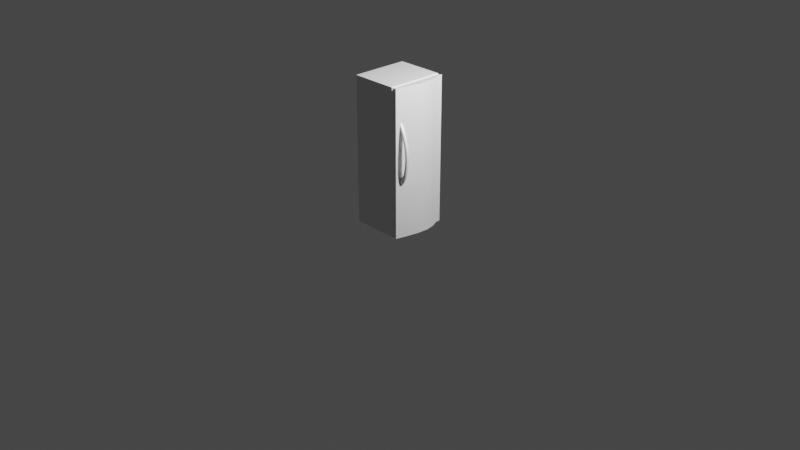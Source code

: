 # Source: fridge.blend  (saved by Blender 2.82.7; exported with 4.5.12 LTS)
import bpy
from mathutils import Matrix  # noqa: F401  (used for matrix-valued properties, if any)

bpy.ops.wm.read_factory_settings(use_empty=True)
scene = bpy.context.scene
scene.name = 'Scene'

# ---- collections
col_collection = bpy.data.collections.new('Collection'); scene.collection.children.link(col_collection)

# ---- materials (node trees are filled in below, after node groups)
mat_material_001 = bpy.data.materials.new('Material.001')
mat_material_001.use_transparent_shadow = False

# ---- material node trees
mat_material_001.use_nodes = True; mat_material_001.node_tree.nodes.clear()
_N = mat_material_001.node_tree.nodes; _L = mat_material_001.node_tree.links
n0 = _N.new('ShaderNodeOutputMaterial'); n0.name = 'Material Output'; n0.location = (300, 300)
n1 = _N.new('ShaderNodeBsdfPrincipled'); n1.name = 'Principled BSDF'; n1.location = (10, 300)
n1.distribution = 'GGX'
n1.subsurface_method = 'BURLEY'
n1.inputs[1].default_value = 0.5333
n1.inputs[3].default_value = 1.45
n1.inputs[13].default_value = 0.7583
n1.inputs[14].default_value = (0.9658, 0.9658, 0.9658, 1.0)
n1.inputs[27].default_value = (0.0, 0.0, 0.0, 1.0)
n1.inputs[28].default_value = 1.0
_L.new(n1.outputs[0], n0.inputs[0])
n0.is_active_output = True

# ---- world
world_world = bpy.data.worlds.new('World'); scene.world = world_world
world_world.use_nodes = True; world_world.node_tree.nodes.clear()
_N = world_world.node_tree.nodes; _L = world_world.node_tree.links
n0 = _N.new('ShaderNodeOutputWorld'); n0.name = 'World Output'; n0.location = (300, 300)
n1 = _N.new('ShaderNodeBackground'); n1.name = 'Background'; n1.location = (10, 300)
n1.inputs[0].default_value = (0.05088, 0.05088, 0.05088, 1.0)
_L.new(n1.outputs[0], n0.inputs[0])
n0.is_active_output = True
world_world.color = (0.05088, 0.05088, 0.05088)
world_world.use_sun_shadow = False
world_world.sun_shadow_jitter_overblur = 0.0

# ---- cameras
cam_camera = bpy.data.cameras.new('Camera')
cam_camera.clip_end = 100.0
cam_camera.ortho_scale = 7.314

# ---- lights
light_light = bpy.data.lights.new('Light', 'POINT')
light_light.transmission_factor = 0.0
light_light.energy = 1000.0
light_light.shadow_soft_size = 0.1
light_light.shadow_maximum_resolution = 0.006
light_light.use_absolute_resolution = True

# ---- meshes
me_cube_001 = bpy.data.meshes.new('Cube.001')
me_cube_001.from_pydata([(0.3192, -0.03139, 0.3729), (0.3415, -0.03139, 0.5397), (0.3415, -0.03139, 0.353), (0.3415, 2.169, 0.3521), (0.3415, 2.169, 0.5386), (0.3415, -0.03139, -0.5637), (0.3415, 2.169, -0.5637), (0.3192, -0.03139, 0.1045), (0.3415, -0.03139, 0.09026), (0.3415, 2.169, 0.08963), (0.3192, -0.03139, -0.1285), (0.3415, -0.03139, -0.1378), (0.3415, 2.169, -0.1382), (0.3192, -0.03139, -0.3131), (0.3415, -0.03139, -0.3184), (0.3415, 2.169, -0.3186), (0.3192, -0.03139, -0.482), (0.3415, -0.03139, -0.4837), (0.3415, 2.169, -0.4838), (0.3192, -0.02973, 0.5637), (0.3192, -0.03139, 0.562), (0.3203, -0.03139, 0.5625), (-0.4017, -0.02973, 0.5637), (-0.4034, -0.02973, 0.562), (-0.4017, -0.03139, 0.562), (-0.4034, -0.02973, 0.3729), (-0.4017, -0.03139, 0.3729), (0.3206, 2.181, 0.3707), (0.3175, 2.181, 0.372), (-0.4017, 2.181, 0.3729), (-0.4034, 2.18, 0.3729), (-0.4034, 2.18, 0.562), (-0.4017, 2.18, 0.5637), (-0.4017, 2.181, 0.562), (0.3175, 2.181, 0.561), (0.3199, 2.18, 0.5619), (-0.4017, -0.03139, -0.482), (-0.4034, -0.02973, -0.482), (-0.4034, 2.18, -0.482), (-0.4017, 2.181, -0.482), (-0.4017, 2.181, -0.562), (-0.4017, 2.18, -0.5637), (-0.4034, 2.18, -0.562), (-0.4017, -0.03139, -0.562), (-0.4034, -0.02973, -0.562), (-0.4017, -0.02973, -0.5637), (0.3175, 2.181, -0.562), (0.3207, 2.18, -0.5637), (0.3192, -0.03139, -0.562), (0.3192, -0.02973, -0.5637), (0.3208, -0.03139, -0.5637), (-0.4034, -0.02973, 0.1045), (-0.4017, -0.03139, 0.1045), (0.3206, 2.181, 0.1029), (0.3175, 2.181, 0.1039), (-0.4017, 2.181, 0.1045), (-0.4034, 2.18, 0.1045), (-0.4034, -0.02973, -0.1285), (-0.4017, -0.03139, -0.1285), (0.3207, 2.181, -0.1295), (0.3175, 2.181, -0.1289), (-0.4017, 2.181, -0.1285), (-0.4034, 2.18, -0.1285), (-0.4034, -0.02973, -0.3131), (-0.4017, -0.03139, -0.3131), (0.3207, 2.181, -0.3136), (0.3175, 2.181, -0.3133), (-0.4017, 2.181, -0.3131), (-0.4034, 2.18, -0.3131), (0.3207, 2.181, -0.4822), (0.3175, 2.181, -0.482), (0.4397, -0.03139, 0.3729), (0.4296, 2.181, 0.3729), (0.4034, 2.181, 0.5637), (0.4034, -0.03139, 0.5637), (0.3609, -0.03139, 0.5397), (0.3609, -0.03139, 0.353), (0.3609, 2.169, 0.3521), (0.3609, 2.169, 0.5386), (0.4034, 2.181, -0.5637), (0.4034, -0.03139, -0.5637), (0.3609, -0.03139, -0.5637), (0.3609, 2.169, -0.5637), (0.3415, -0.03139, 0.5397), (0.3415, -0.03139, 0.353), (0.3415, 2.169, 0.3521), (0.3415, 2.169, 0.5386), (0.3415, -0.03139, -0.5637), (0.3415, 2.169, -0.5637), (0.481, -0.03139, 0.1045), (0.4683, 2.181, 0.1045), (0.3609, -0.03139, 0.09026), (0.3609, 2.169, 0.08963), (0.3415, -0.03139, 0.09026), (0.3415, 2.169, 0.08963), (0.4917, -0.03139, -0.1285), (0.47, 2.181, -0.1285), (0.3609, -0.03139, -0.1378), (0.3609, 2.169, -0.1382), (0.3415, -0.03139, -0.1378), (0.3415, 2.169, -0.1382), (0.4641, -0.03139, -0.3131), (0.4433, 2.181, -0.3131), (0.3609, -0.03139, -0.3184), (0.3609, 2.169, -0.3186), (0.3415, -0.03139, -0.3184), (0.3415, 2.169, -0.3186), (0.4034, -0.03139, -0.482), (0.4034, 2.181, -0.482), (0.3609, -0.03139, -0.4837), (0.3609, 2.169, -0.4838), (0.3415, -0.03139, -0.4837), (0.3415, 2.169, -0.4838), (0.4397, -0.03139, 0.3729), (0.4296, 2.181, 0.3729), (0.4034, 2.181, 0.5637), (0.4034, -0.03139, 0.5637), (0.4034, 2.181, -0.5637), (0.4034, -0.03139, -0.5637), (0.481, -0.03139, 0.1045), (0.4683, 2.181, 0.1045), (0.4917, -0.03139, -0.1285), (0.47, 2.181, -0.1285), (0.4641, -0.03139, -0.3131), (0.4433, 2.181, -0.3131), (0.4034, -0.03139, -0.482), (0.4034, 2.181, -0.482), (0.4959, 0.8917, 0.4693), (0.4958, 0.8919, 0.4127), (0.4289, 0.7798, 0.4196), (0.4289, 0.7795, 0.4621), (0.4558, 0.9052, 0.4098), (0.3934, 0.7814, 0.4185), (0.4558, 0.9053, 0.4665), (0.3934, 0.7811, 0.461), (0.3423, 1.712, 0.4685), (0.3423, 1.712, 0.426), (0.3833, 1.719, 0.426), (0.3834, 1.719, 0.4685), (0.4524, 1.603, 0.418), (0.4525, 1.602, 0.4747), (0.4164, 1.596, 0.4181), (0.4165, 1.596, 0.4747), (0.5158, 1.435, 0.4169), (0.5159, 1.435, 0.4736), (0.484, 1.43, 0.4169), (0.4841, 1.429, 0.4736), (0.5495, 1.24, 0.4156), (0.5496, 1.24, 0.4723), (0.5166, 1.234, 0.4156), (0.5167, 1.234, 0.4723), (0.5389, 1.055, 0.4142), (0.5389, 1.055, 0.4709), (0.5031, 1.052, 0.4136), (0.5028, 1.053, 0.4702), (0.4782, 0.8544, 0.469), (0.4593, 0.8213, 0.4679), (0.4416, 0.7952, 0.4653), (0.5015, 0.8898, 0.4569), (0.5033, 0.8893, 0.4415), (0.5014, 0.89, 0.4259), (0.4782, 0.8547, 0.4126), (0.4593, 0.8216, 0.4137), (0.4415, 0.7955, 0.4163), (0.428, 0.7743, 0.4283), (0.4277, 0.7715, 0.441), (0.4281, 0.7741, 0.4535), (0.4867, 0.8949, 0.404), (0.4758, 0.8985, 0.4006), (0.4649, 0.9022, 0.4025), (0.4362, 0.8663, 0.41), (0.4167, 0.8295, 0.4116), (0.4015, 0.7996, 0.4148), (0.418, 0.7744, 0.4163), (0.4056, 0.7718, 0.4145), (0.3969, 0.7751, 0.4157), (0.4502, 0.9071, 0.4222), (0.4483, 0.9077, 0.4376), (0.4502, 0.9071, 0.4532), (0.4362, 0.8661, 0.4664), (0.4168, 0.8292, 0.4658), (0.4016, 0.7992, 0.4638), (0.3869, 0.7751, 0.4272), (0.3837, 0.7718, 0.4399), (0.3869, 0.7749, 0.4525), (0.4868, 0.8947, 0.4767), (0.4759, 0.8985, 0.4785), (0.4649, 0.9022, 0.4751), (0.4181, 0.774, 0.4651), (0.4057, 0.7715, 0.4664), (0.397, 0.7748, 0.4644), (0.3467, 1.719, 0.4717), (0.3571, 1.724, 0.4732), (0.3713, 1.723, 0.4716), (0.3349, 1.717, 0.4599), (0.3311, 1.72, 0.4473), (0.3348, 1.717, 0.4347), (0.3467, 1.719, 0.4229), (0.357, 1.724, 0.4214), (0.3712, 1.724, 0.4229), (0.3831, 1.726, 0.4347), (0.383, 1.729, 0.4473), (0.3831, 1.725, 0.4599), (0.3962, 1.703, 0.4716), (0.414, 1.676, 0.4741), (0.4333, 1.641, 0.4749), (0.3961, 1.703, 0.4226), (0.414, 1.676, 0.4198), (0.4332, 1.642, 0.4185), (0.4575, 1.603, 0.4309), (0.4592, 1.604, 0.4464), (0.4576, 1.603, 0.4619), (0.3514, 1.696, 0.4226), (0.369, 1.669, 0.4198), (0.3922, 1.635, 0.4185), (0.4443, 1.601, 0.4101), (0.4344, 1.6, 0.4074), (0.4246, 1.598, 0.4101), (0.3515, 1.695, 0.4717), (0.369, 1.668, 0.4741), (0.3922, 1.634, 0.4749), (0.4114, 1.596, 0.4309), (0.4097, 1.595, 0.4464), (0.4114, 1.595, 0.4619), (0.4444, 1.601, 0.4827), (0.4345, 1.599, 0.4854), (0.4247, 1.597, 0.4827), (0.4706, 1.562, 0.4744), (0.4872, 1.522, 0.4742), (0.5023, 1.479, 0.4739), (0.4705, 1.563, 0.4178), (0.4871, 1.522, 0.4175), (0.5022, 1.48, 0.4172), (0.5203, 1.436, 0.4297), (0.5218, 1.436, 0.4452), (0.5204, 1.435, 0.4607), (0.4376, 1.557, 0.4178), (0.4556, 1.516, 0.4175), (0.4708, 1.474, 0.4172), (0.5086, 1.434, 0.4089), (0.4999, 1.432, 0.4063), (0.4912, 1.431, 0.4089), (0.4377, 1.557, 0.4745), (0.4556, 1.516, 0.4742), (0.4709, 1.474, 0.4739), (0.4796, 1.429, 0.4297), (0.4781, 1.428, 0.4452), (0.4796, 1.428, 0.4607), (0.5087, 1.433, 0.4815), (0.5, 1.432, 0.4842), (0.4913, 1.43, 0.4815), (0.5279, 1.388, 0.4732), (0.5378, 1.339, 0.4729), (0.5451, 1.289, 0.4726), (0.5278, 1.388, 0.4166), (0.5377, 1.339, 0.4162), (0.5451, 1.289, 0.4159), (0.5541, 1.241, 0.4284), (0.5557, 1.241, 0.4439), (0.5542, 1.241, 0.4594), (0.4957, 1.382, 0.4166), (0.5054, 1.333, 0.4162), (0.5126, 1.284, 0.4159), (0.5421, 1.239, 0.4076), (0.5331, 1.237, 0.405), (0.5241, 1.235, 0.4076), (0.4958, 1.382, 0.4732), (0.5055, 1.333, 0.4729), (0.5126, 1.283, 0.4726), (0.512, 1.233, 0.4284), (0.5105, 1.233, 0.4439), (0.512, 1.233, 0.4594), (0.5421, 1.238, 0.4802), (0.5331, 1.237, 0.4829), (0.5241, 1.235, 0.4802), (0.5507, 1.192, 0.4719), (0.5489, 1.145, 0.4716), (0.5448, 1.099, 0.4713), (0.5507, 1.192, 0.4153), (0.5489, 1.145, 0.4149), (0.5448, 1.099, 0.4146), (0.5439, 1.055, 0.4272), (0.5456, 1.055, 0.4427), (0.5439, 1.055, 0.4581), (0.5172, 1.185, 0.4153), (0.5147, 1.138, 0.4149), (0.5098, 1.093, 0.4144), (0.5308, 1.054, 0.4061), (0.521, 1.053, 0.4033), (0.5112, 1.052, 0.4058), (0.5172, 1.186, 0.4719), (0.5146, 1.139, 0.4716), (0.5096, 1.095, 0.471), (0.498, 1.052, 0.4263), (0.4962, 1.052, 0.4418), (0.4978, 1.053, 0.4573), (0.5307, 1.055, 0.4787), (0.5208, 1.054, 0.4812), (0.511, 1.054, 0.4783), (0.5105, 0.9306, 0.4696), (0.5221, 0.9708, 0.47), (0.5314, 1.012, 0.4705), (0.5104, 0.9307, 0.4129), (0.5221, 0.9707, 0.4133), (0.5314, 1.012, 0.4138), (0.4721, 0.9421, 0.4103), (0.4849, 0.9778, 0.4113), (0.4949, 1.014, 0.4125), (0.472, 0.9426, 0.467), (0.4847, 0.9787, 0.468), (0.4947, 1.015, 0.4691), (0.4841, 0.8528, 0.4566), (0.486, 0.8523, 0.4413), (0.4841, 0.853, 0.4258), (0.4651, 0.8199, 0.4559), (0.4668, 0.8193, 0.4412), (0.4651, 0.8201, 0.4262), (0.4461, 0.7934, 0.4545), (0.4471, 0.7921, 0.4411), (0.4461, 0.7936, 0.4275), (0.4686, 0.8573, 0.4041), (0.4571, 0.8604, 0.4008), (0.4457, 0.8636, 0.4027), (0.4493, 0.823, 0.4056), (0.4374, 0.8247, 0.4024), (0.4261, 0.8273, 0.4044), (0.4315, 0.7948, 0.4093), (0.4196, 0.7945, 0.4067), (0.4095, 0.7971, 0.4085), (0.4303, 0.8678, 0.4224), (0.4283, 0.8683, 0.4377), (0.4303, 0.8677, 0.4533), (0.4104, 0.83, 0.4236), (0.4081, 0.8297, 0.4383), (0.4105, 0.8298, 0.4532), (0.395, 0.7981, 0.4256), (0.3922, 0.7966, 0.4391), (0.395, 0.7979, 0.4527), (0.4457, 0.8634, 0.4749), (0.4572, 0.8601, 0.4783), (0.4687, 0.857, 0.4764), (0.4262, 0.8269, 0.4739), (0.4375, 0.8243, 0.4771), (0.4494, 0.8226, 0.4751), (0.4096, 0.7967, 0.4708), (0.4197, 0.7941, 0.4735), (0.4316, 0.7944, 0.4717), (0.4112, 0.7621, 0.4543), (0.4093, 0.7582, 0.4409), (0.4112, 0.7623, 0.4274), (0.3971, 0.7577, 0.4548), (0.3942, 0.7532, 0.4407), (0.397, 0.7579, 0.4265), (0.3882, 0.7618, 0.4538), (0.3848, 0.7574, 0.4404), (0.3881, 0.7619, 0.4269), (0.337, 1.731, 0.4608), (0.3333, 1.735, 0.4474), (0.337, 1.731, 0.4339), (0.348, 1.737, 0.4616), (0.345, 1.742, 0.4474), (0.348, 1.737, 0.4333), (0.3646, 1.736, 0.4608), (0.3628, 1.74, 0.4474), (0.3645, 1.736, 0.4339), (0.4016, 1.706, 0.4607), (0.4029, 1.708, 0.4471), (0.4015, 1.706, 0.4336), (0.4202, 1.678, 0.4618), (0.4221, 1.679, 0.4469), (0.4202, 1.678, 0.4321), (0.4391, 1.642, 0.4621), (0.4409, 1.643, 0.4467), (0.439, 1.643, 0.4313), (0.385, 1.703, 0.416), (0.3718, 1.703, 0.4137), (0.3604, 1.699, 0.416), (0.4034, 1.675, 0.4122), (0.3909, 1.673, 0.4096), (0.3789, 1.671, 0.4122), (0.4239, 1.64, 0.4106), (0.4126, 1.638, 0.4079), (0.4014, 1.636, 0.4106), (0.3439, 1.696, 0.4336), (0.3407, 1.697, 0.4472), (0.344, 1.696, 0.4607), (0.3622, 1.668, 0.4321), (0.3598, 1.668, 0.4469), (0.3623, 1.668, 0.4618), (0.3863, 1.634, 0.4313), (0.3844, 1.633, 0.4467), (0.3864, 1.633, 0.4621), (0.3605, 1.699, 0.4783), (0.3719, 1.702, 0.4806), (0.385, 1.703, 0.4783), (0.379, 1.67, 0.4817), (0.391, 1.673, 0.4843), (0.4035, 1.675, 0.4817), (0.4015, 1.636, 0.4828), (0.4127, 1.638, 0.4854), (0.424, 1.64, 0.4828), (0.4751, 1.563, 0.4616), (0.4767, 1.564, 0.4461), (0.4751, 1.563, 0.4306), (0.4916, 1.522, 0.4613), (0.493, 1.523, 0.4458), (0.4915, 1.523, 0.4303), (0.5067, 1.48, 0.461), (0.5082, 1.48, 0.4455), (0.5067, 1.48, 0.43), (0.463, 1.561, 0.4098), (0.454, 1.56, 0.4071), (0.4451, 1.558, 0.4098), (0.4799, 1.521, 0.4095), (0.4713, 1.519, 0.4069), (0.4627, 1.518, 0.4095), (0.4951, 1.478, 0.4092), (0.4865, 1.477, 0.4066), (0.4779, 1.475, 0.4092), (0.433, 1.556, 0.4306), (0.4315, 1.556, 0.4461), (0.4331, 1.556, 0.4616), (0.4511, 1.516, 0.4303), (0.4497, 1.515, 0.4458), (0.4512, 1.515, 0.4613), (0.4664, 1.473, 0.43), (0.465, 1.473, 0.4455), (0.4665, 1.473, 0.461), (0.4452, 1.558, 0.4824), (0.4542, 1.559, 0.4851), (0.4631, 1.561, 0.4824), (0.4628, 1.517, 0.4821), (0.4714, 1.519, 0.4848), (0.48, 1.52, 0.4821), (0.478, 1.475, 0.4818), (0.4866, 1.476, 0.4845), (0.4952, 1.478, 0.4818), (0.5324, 1.388, 0.4604), (0.5338, 1.389, 0.4449), (0.5323, 1.389, 0.4294), (0.5423, 1.34, 0.4601), (0.5438, 1.34, 0.4446), (0.5422, 1.34, 0.4291), (0.5497, 1.29, 0.4597), (0.5512, 1.29, 0.4442), (0.5497, 1.29, 0.4287), (0.5205, 1.387, 0.4086), (0.5117, 1.385, 0.4059), (0.503, 1.384, 0.4086), (0.5304, 1.338, 0.4083), (0.5215, 1.336, 0.4056), (0.5127, 1.335, 0.4083), (0.5377, 1.288, 0.4079), (0.5288, 1.287, 0.4053), (0.5199, 1.285, 0.4079), (0.4912, 1.382, 0.4294), (0.4897, 1.381, 0.4449), (0.4912, 1.381, 0.4604), (0.5009, 1.333, 0.4291), (0.4994, 1.332, 0.4446), (0.5009, 1.332, 0.4601), (0.508, 1.283, 0.4288), (0.5065, 1.282, 0.4443), (0.5081, 1.283, 0.4598), (0.5031, 1.383, 0.4812), (0.5118, 1.385, 0.4839), (0.5206, 1.386, 0.4812), (0.5128, 1.334, 0.4809), (0.5216, 1.336, 0.4835), (0.5305, 1.337, 0.4809), (0.52, 1.285, 0.4806), (0.5289, 1.286, 0.4832), (0.5378, 1.288, 0.4806), (0.5554, 1.192, 0.4591), (0.557, 1.193, 0.4436), (0.5554, 1.193, 0.4281), (0.5538, 1.146, 0.4588), (0.5554, 1.146, 0.4433), (0.5537, 1.146, 0.4278), (0.5498, 1.1, 0.4585), (0.5514, 1.1, 0.443), (0.5498, 1.1, 0.4275), (0.5431, 1.19, 0.4073), (0.5339, 1.188, 0.4047), (0.5248, 1.187, 0.4073), (0.5412, 1.143, 0.407), (0.5318, 1.141, 0.4043), (0.5225, 1.139, 0.407), (0.5369, 1.098, 0.4066), (0.5273, 1.096, 0.4039), (0.5177, 1.095, 0.4065), (0.5125, 1.184, 0.4281), (0.5109, 1.184, 0.4436), (0.5125, 1.185, 0.4591), (0.5099, 1.137, 0.4277), (0.5082, 1.137, 0.4432), (0.5098, 1.138, 0.4587), (0.5048, 1.093, 0.4272), (0.5031, 1.093, 0.4426), (0.5047, 1.094, 0.4581), (0.5247, 1.187, 0.4799), (0.5339, 1.189, 0.4826), (0.5431, 1.19, 0.4799), (0.5223, 1.14, 0.4795), (0.5317, 1.142, 0.4822), (0.5411, 1.143, 0.4796), (0.5175, 1.096, 0.479), (0.5272, 1.097, 0.4818), (0.5368, 1.098, 0.4792), (0.5366, 1.012, 0.4578), (0.5383, 1.012, 0.4424), (0.5366, 1.012, 0.4268), (0.5274, 0.9697, 0.4575), (0.5291, 0.9693, 0.4421), (0.5274, 0.9697, 0.4265), (0.5159, 0.929, 0.4572), (0.5177, 0.9285, 0.4418), (0.5158, 0.929, 0.4262), (0.5232, 1.012, 0.4055), (0.5132, 1.013, 0.4025), (0.5032, 1.013, 0.4048), (0.5137, 0.9723, 0.4049), (0.5035, 0.9741, 0.4017), (0.4933, 0.9761, 0.4038), (0.5018, 0.9333, 0.4044), (0.4913, 0.9364, 0.401), (0.4808, 0.9395, 0.403), (0.4898, 1.014, 0.4251), (0.488, 1.015, 0.4406), (0.4896, 1.015, 0.4561), (0.4796, 0.979, 0.4239), (0.4778, 0.9797, 0.4393), (0.4795, 0.9796, 0.4549), (0.4667, 0.9439, 0.4228), (0.4649, 0.9446, 0.4382), (0.4666, 0.9442, 0.4538), (0.503, 1.015, 0.4774), (0.5131, 1.014, 0.4804), (0.5231, 1.013, 0.4781), (0.4932, 0.977, 0.4764), (0.5034, 0.9748, 0.4796), (0.5137, 0.9726, 0.4775), (0.4807, 0.94, 0.4756), (0.4913, 0.9367, 0.4789), (0.5018, 0.9334, 0.477)], [], [(19, 35, 32, 22), (9, 53, 27, 3), (1, 4, 35, 19, 21), (16, 13, 64, 36), (6, 5, 50, 49, 47), (0, 20, 24, 26), (28, 29, 33, 34), (23, 31, 30, 25), (6, 47, 69, 18), (25, 30, 56, 51), (48, 16, 36, 43), (7, 0, 26, 52), (8, 2, 0, 7), (54, 55, 29, 28), (3, 27, 35, 4), (51, 56, 62, 57), (12, 59, 53, 9), (11, 8, 7, 10), (13, 10, 58, 64), (60, 61, 55, 54), (57, 62, 68, 63), (15, 65, 59, 12), (14, 11, 10, 13), (18, 69, 65, 15), (66, 67, 61, 60), (63, 68, 38, 37), (47, 49, 45, 41), (17, 14, 13, 16), (46, 40, 39, 70), (37, 38, 42, 44), (70, 39, 67, 66), (10, 7, 52, 58), (5, 17, 16, 48, 50), (19, 20, 21), (22, 23, 24), (31, 32, 33), (40, 41, 42), (43, 44, 45), (48, 49, 50), (19, 22, 24, 20), (23, 25, 26, 24), (28, 34, 35, 27), (30, 31, 33, 29), (32, 35, 34, 33), (22, 32, 31, 23), (37, 44, 43, 36), (39, 40, 42, 38), (41, 45, 44, 42), (40, 46, 47, 41), (45, 49, 48, 43), (25, 51, 52, 26), (27, 53, 54, 28), (29, 55, 56, 30), (51, 57, 58, 52), (53, 59, 60, 54), (55, 61, 62, 56), (57, 63, 64, 58), (59, 65, 66, 60), (61, 67, 68, 62), (36, 64, 63, 37), (65, 69, 70, 66), (38, 68, 67, 39), (46, 70, 69, 47), (2, 1, 21, 20, 0), (71, 74, 75, 76), (72, 77, 78, 73), (74, 73, 78, 75), (79, 80, 81, 82), (76, 75, 83, 84), (77, 85, 86, 78), (75, 78, 86, 83), (82, 81, 87, 88), (89, 71, 76, 91), (90, 92, 77, 72), (91, 76, 84, 93), (92, 94, 85, 77), (95, 89, 91, 97), (96, 98, 92, 90), (97, 91, 93, 99), (98, 100, 94, 92), (101, 95, 97, 103), (102, 104, 98, 96), (103, 97, 99, 105), (104, 106, 100, 98), (107, 101, 103, 109), (108, 110, 104, 102), (109, 103, 105, 111), (110, 112, 106, 104), (80, 107, 109, 81), (79, 82, 110, 108), (81, 109, 111, 87), (82, 88, 112, 110), (113, 114, 115, 116), (119, 120, 114, 113), (121, 122, 120, 119), (123, 124, 122, 121), (125, 126, 124, 123), (118, 117, 126, 125), (311, 312, 315, 314), (312, 313, 316, 315), (314, 315, 318, 317), (315, 316, 319, 318), (127, 158, 311, 155), (158, 159, 312, 311), (159, 160, 313, 312), (160, 128, 161, 313), (313, 161, 162, 316), (316, 162, 163, 319), (319, 163, 129, 164), (318, 319, 164, 165), (317, 318, 165, 166), (157, 317, 166, 130), (156, 314, 317, 157), (155, 311, 314, 156), (320, 321, 324, 323), (321, 322, 325, 324), (323, 324, 327, 326), (324, 325, 328, 327), (128, 167, 320, 161), (167, 168, 321, 320), (168, 169, 322, 321), (169, 131, 170, 322), (322, 170, 171, 325), (325, 171, 172, 328), (328, 172, 132, 175), (327, 328, 175, 174), (326, 327, 174, 173), (163, 326, 173, 129), (162, 323, 326, 163), (161, 320, 323, 162), (329, 330, 333, 332), (330, 331, 334, 333), (332, 333, 336, 335), (333, 334, 337, 336), (131, 176, 329, 170), (176, 177, 330, 329), (177, 178, 331, 330), (178, 133, 179, 331), (331, 179, 180, 334), (334, 180, 181, 337), (337, 181, 134, 184), (336, 337, 184, 183), (335, 336, 183, 182), (172, 335, 182, 132), (171, 332, 335, 172), (170, 329, 332, 171), (338, 339, 342, 341), (339, 340, 343, 342), (341, 342, 345, 344), (342, 343, 346, 345), (133, 187, 338, 179), (187, 186, 339, 338), (186, 185, 340, 339), (185, 127, 155, 340), (340, 155, 156, 343), (343, 156, 157, 346), (346, 157, 130, 188), (345, 346, 188, 189), (344, 345, 189, 190), (181, 344, 190, 134), (180, 341, 344, 181), (179, 338, 341, 180), (347, 348, 351, 350), (348, 349, 352, 351), (350, 351, 354, 353), (351, 352, 355, 354), (130, 166, 347, 188), (166, 165, 348, 347), (165, 164, 349, 348), (164, 129, 173, 349), (349, 173, 174, 352), (352, 174, 175, 355), (355, 175, 132, 182), (354, 355, 182, 183), (353, 354, 183, 184), (190, 353, 184, 134), (189, 350, 353, 190), (188, 347, 350, 189), (356, 357, 360, 359), (357, 358, 361, 360), (359, 360, 363, 362), (360, 361, 364, 363), (135, 194, 356, 191), (194, 195, 357, 356), (195, 196, 358, 357), (196, 136, 197, 358), (358, 197, 198, 361), (361, 198, 199, 364), (364, 199, 137, 200), (363, 364, 200, 201), (362, 363, 201, 202), (193, 362, 202, 138), (192, 359, 362, 193), (191, 356, 359, 192), (365, 366, 369, 368), (366, 367, 370, 369), (368, 369, 372, 371), (369, 370, 373, 372), (138, 202, 365, 203), (202, 201, 366, 365), (201, 200, 367, 366), (200, 137, 206, 367), (367, 206, 207, 370), (370, 207, 208, 373), (373, 208, 139, 209), (372, 373, 209, 210), (371, 372, 210, 211), (205, 371, 211, 140), (204, 368, 371, 205), (203, 365, 368, 204), (374, 375, 378, 377), (375, 376, 379, 378), (377, 378, 381, 380), (378, 379, 382, 381), (137, 199, 374, 206), (199, 198, 375, 374), (198, 197, 376, 375), (197, 136, 212, 376), (376, 212, 213, 379), (379, 213, 214, 382), (382, 214, 141, 217), (381, 382, 217, 216), (380, 381, 216, 215), (208, 380, 215, 139), (207, 377, 380, 208), (206, 374, 377, 207), (383, 384, 387, 386), (384, 385, 388, 387), (386, 387, 390, 389), (387, 388, 391, 390), (136, 196, 383, 212), (196, 195, 384, 383), (195, 194, 385, 384), (194, 135, 218, 385), (385, 218, 219, 388), (388, 219, 220, 391), (391, 220, 142, 223), (390, 391, 223, 222), (389, 390, 222, 221), (214, 389, 221, 141), (213, 386, 389, 214), (212, 383, 386, 213), (392, 393, 396, 395), (393, 394, 397, 396), (395, 396, 399, 398), (396, 397, 400, 399), (135, 191, 392, 218), (191, 192, 393, 392), (192, 193, 394, 393), (193, 138, 203, 394), (394, 203, 204, 397), (397, 204, 205, 400), (400, 205, 140, 224), (399, 400, 224, 225), (398, 399, 225, 226), (220, 398, 226, 142), (219, 395, 398, 220), (218, 392, 395, 219), (401, 402, 405, 404), (402, 403, 406, 405), (404, 405, 408, 407), (405, 406, 409, 408), (140, 211, 401, 227), (211, 210, 402, 401), (210, 209, 403, 402), (209, 139, 230, 403), (403, 230, 231, 406), (406, 231, 232, 409), (409, 232, 143, 233), (408, 409, 233, 234), (407, 408, 234, 235), (229, 407, 235, 144), (228, 404, 407, 229), (227, 401, 404, 228), (410, 411, 414, 413), (411, 412, 415, 414), (413, 414, 417, 416), (414, 415, 418, 417), (139, 215, 410, 230), (215, 216, 411, 410), (216, 217, 412, 411), (217, 141, 236, 412), (412, 236, 237, 415), (415, 237, 238, 418), (418, 238, 145, 241), (417, 418, 241, 240), (416, 417, 240, 239), (232, 416, 239, 143), (231, 413, 416, 232), (230, 410, 413, 231), (419, 420, 423, 422), (420, 421, 424, 423), (422, 423, 426, 425), (423, 424, 427, 426), (141, 221, 419, 236), (221, 222, 420, 419), (222, 223, 421, 420), (223, 142, 242, 421), (421, 242, 243, 424), (424, 243, 244, 427), (427, 244, 146, 247), (426, 427, 247, 246), (425, 426, 246, 245), (238, 425, 245, 145), (237, 422, 425, 238), (236, 419, 422, 237), (428, 429, 432, 431), (429, 430, 433, 432), (431, 432, 435, 434), (432, 433, 436, 435), (142, 226, 428, 242), (226, 225, 429, 428), (225, 224, 430, 429), (224, 140, 227, 430), (430, 227, 228, 433), (433, 228, 229, 436), (436, 229, 144, 248), (435, 436, 248, 249), (434, 435, 249, 250), (244, 434, 250, 146), (243, 431, 434, 244), (242, 428, 431, 243), (437, 438, 441, 440), (438, 439, 442, 441), (440, 441, 444, 443), (441, 442, 445, 444), (144, 235, 437, 251), (235, 234, 438, 437), (234, 233, 439, 438), (233, 143, 254, 439), (439, 254, 255, 442), (442, 255, 256, 445), (445, 256, 147, 257), (444, 445, 257, 258), (443, 444, 258, 259), (253, 443, 259, 148), (252, 440, 443, 253), (251, 437, 440, 252), (446, 447, 450, 449), (447, 448, 451, 450), (449, 450, 453, 452), (450, 451, 454, 453), (143, 239, 446, 254), (239, 240, 447, 446), (240, 241, 448, 447), (241, 145, 260, 448), (448, 260, 261, 451), (451, 261, 262, 454), (454, 262, 149, 265), (453, 454, 265, 264), (452, 453, 264, 263), (256, 452, 263, 147), (255, 449, 452, 256), (254, 446, 449, 255), (455, 456, 459, 458), (456, 457, 460, 459), (458, 459, 462, 461), (459, 460, 463, 462), (145, 245, 455, 260), (245, 246, 456, 455), (246, 247, 457, 456), (247, 146, 266, 457), (457, 266, 267, 460), (460, 267, 268, 463), (463, 268, 150, 271), (462, 463, 271, 270), (461, 462, 270, 269), (262, 461, 269, 149), (261, 458, 461, 262), (260, 455, 458, 261), (464, 465, 468, 467), (465, 466, 469, 468), (467, 468, 471, 470), (468, 469, 472, 471), (146, 250, 464, 266), (250, 249, 465, 464), (249, 248, 466, 465), (248, 144, 251, 466), (466, 251, 252, 469), (469, 252, 253, 472), (472, 253, 148, 272), (471, 472, 272, 273), (470, 471, 273, 274), (268, 470, 274, 150), (267, 467, 470, 268), (266, 464, 467, 267), (473, 474, 477, 476), (474, 475, 478, 477), (476, 477, 480, 479), (477, 478, 481, 480), (148, 259, 473, 275), (259, 258, 474, 473), (258, 257, 475, 474), (257, 147, 278, 475), (475, 278, 279, 478), (478, 279, 280, 481), (481, 280, 151, 281), (480, 481, 281, 282), (479, 480, 282, 283), (277, 479, 283, 152), (276, 476, 479, 277), (275, 473, 476, 276), (482, 483, 486, 485), (483, 484, 487, 486), (485, 486, 489, 488), (486, 487, 490, 489), (147, 263, 482, 278), (263, 264, 483, 482), (264, 265, 484, 483), (265, 149, 284, 484), (484, 284, 285, 487), (487, 285, 286, 490), (490, 286, 153, 289), (489, 490, 289, 288), (488, 489, 288, 287), (280, 488, 287, 151), (279, 485, 488, 280), (278, 482, 485, 279), (491, 492, 495, 494), (492, 493, 496, 495), (494, 495, 498, 497), (495, 496, 499, 498), (149, 269, 491, 284), (269, 270, 492, 491), (270, 271, 493, 492), (271, 150, 290, 493), (493, 290, 291, 496), (496, 291, 292, 499), (499, 292, 154, 295), (498, 499, 295, 294), (497, 498, 294, 293), (286, 497, 293, 153), (285, 494, 497, 286), (284, 491, 494, 285), (500, 501, 504, 503), (501, 502, 505, 504), (503, 504, 507, 506), (504, 505, 508, 507), (150, 274, 500, 290), (274, 273, 501, 500), (273, 272, 502, 501), (272, 148, 275, 502), (502, 275, 276, 505), (505, 276, 277, 508), (508, 277, 152, 296), (507, 508, 296, 297), (506, 507, 297, 298), (292, 506, 298, 154), (291, 503, 506, 292), (290, 500, 503, 291), (509, 510, 513, 512), (510, 511, 514, 513), (512, 513, 516, 515), (513, 514, 517, 516), (152, 283, 509, 301), (283, 282, 510, 509), (282, 281, 511, 510), (281, 151, 304, 511), (511, 304, 303, 514), (514, 303, 302, 517), (517, 302, 128, 160), (516, 517, 160, 159), (515, 516, 159, 158), (299, 515, 158, 127), (300, 512, 515, 299), (301, 509, 512, 300), (518, 519, 522, 521), (519, 520, 523, 522), (521, 522, 525, 524), (522, 523, 526, 525), (151, 287, 518, 304), (287, 288, 519, 518), (288, 289, 520, 519), (289, 153, 307, 520), (520, 307, 306, 523), (523, 306, 305, 526), (526, 305, 131, 169), (525, 526, 169, 168), (524, 525, 168, 167), (302, 524, 167, 128), (303, 521, 524, 302), (304, 518, 521, 303), (527, 528, 531, 530), (528, 529, 532, 531), (530, 531, 534, 533), (531, 532, 535, 534), (153, 293, 527, 307), (293, 294, 528, 527), (294, 295, 529, 528), (295, 154, 310, 529), (529, 310, 309, 532), (532, 309, 308, 535), (535, 308, 133, 178), (534, 535, 178, 177), (533, 534, 177, 176), (305, 533, 176, 131), (306, 530, 533, 305), (307, 527, 530, 306), (536, 537, 540, 539), (537, 538, 541, 540), (539, 540, 543, 542), (540, 541, 544, 543), (154, 298, 536, 310), (298, 297, 537, 536), (297, 296, 538, 537), (296, 152, 301, 538), (538, 301, 300, 541), (541, 300, 299, 544), (544, 299, 127, 185), (543, 544, 185, 186), (542, 543, 186, 187), (308, 542, 187, 133), (309, 539, 542, 308), (310, 536, 539, 309)])
me_cube_001.polygons.foreach_set('use_smooth', [0, 0, 0, 0, 0, 0, 0, 0, 0, 0, 0, 0, 0, 0, 0, 0, 0, 0, 0, 0, 0, 0, 0, 0, 0, 0, 0, 0, 0, 0, 0, 0, 0, 0, 0, 0, 0, 0, 0, 0, 0, 0, 0, 0, 0, 0, 0, 0, 0, 0, 0, 0, 0, 0, 0, 0, 0, 0, 0, 0, 0, 0, 0, 0, 0, 0, 0, 0, 0, 0, 0, 0, 0, 0, 0, 0, 0, 0, 0, 0, 0, 0, 0, 0, 0, 0, 0, 0, 0, 0, 0, 0, 1, 1, 1, 1, 1, 1, 1, 1, 1, 1, 1, 1, 1, 1, 1, 1, 1, 1, 1, 1, 1, 1, 1, 1, 1, 1, 1, 1, 1, 1, 1, 1, 1, 1, 1, 1, 1, 1, 1, 1, 1, 1, 1, 1, 1, 1, 1, 1, 1, 1, 1, 1, 1, 1, 1, 1, 1, 1, 1, 1, 1, 1, 1, 1, 1, 1, 1, 1, 1, 1, 1, 1, 1, 1, 1, 1, 1, 1, 1, 1, 1, 1, 1, 1, 1, 1, 1, 1, 1, 1, 1, 1, 1, 1, 1, 1, 1, 1, 1, 1, 1, 1, 1, 1, 1, 1, 1, 1, 1, 1, 1, 1, 1, 1, 1, 1, 1, 1, 1, 1, 1, 1, 1, 1, 1, 1, 1, 1, 1, 1, 1, 1, 1, 1, 1, 1, 1, 1, 1, 1, 1, 1, 1, 1, 1, 1, 1, 1, 1, 1, 1, 1, 1, 1, 1, 1, 1, 1, 1, 1, 1, 1, 1, 1, 1, 1, 1, 1, 1, 1, 1, 1, 1, 1, 1, 1, 1, 1, 1, 1, 1, 1, 1, 1, 1, 1, 1, 1, 1, 1, 1, 1, 1, 1, 1, 1, 1, 1, 1, 1, 1, 1, 1, 1, 1, 1, 1, 1, 1, 1, 1, 1, 1, 1, 1, 1, 1, 1, 1, 1, 1, 1, 1, 1, 1, 1, 1, 1, 1, 1, 1, 1, 1, 1, 1, 1, 1, 1, 1, 1, 1, 1, 1, 1, 1, 1, 1, 1, 1, 1, 1, 1, 1, 1, 1, 1, 1, 1, 1, 1, 1, 1, 1, 1, 1, 1, 1, 1, 1, 1, 1, 1, 1, 1, 1, 1, 1, 1, 1, 1, 1, 1, 1, 1, 1, 1, 1, 1, 1, 1, 1, 1, 1, 1, 1, 1, 1, 1, 1, 1, 1, 1, 1, 1, 1, 1, 1, 1, 1, 1, 1, 1, 1, 1, 1, 1, 1, 1, 1, 1, 1, 1, 1, 1, 1, 1, 1, 1, 1, 1, 1, 1, 1, 1, 1, 1, 1, 1, 1, 1, 1, 1, 1, 1, 1, 1, 1, 1, 1, 1, 1, 1, 1, 1, 1, 1, 1, 1, 1, 1, 1, 1, 1, 1, 1, 1, 1, 1, 1, 1, 1, 1, 1, 1, 1, 1, 1, 1, 1, 1, 1, 1, 1, 1, 1, 1, 1, 1, 1, 1, 1, 1, 1, 1, 1, 1, 1, 1, 1, 1, 1, 1, 1, 1, 1, 1, 1, 1, 1, 1, 1, 1, 1, 1, 1, 1, 1, 1, 1, 1, 1, 1])
me_cube_001.materials.append(mat_material_001)
me_cube_001.use_remesh_fix_poles = True
me_cube_001.use_remesh_preserve_attributes = False
me_cube_001.use_mirror_vertex_groups = False
me_cube_001.update()

# ---- objects
ob_light = bpy.data.objects.new('Light', light_light)
ob_camera = bpy.data.objects.new('Camera', cam_camera)
ob_cube_001 = bpy.data.objects.new('Cube.001', me_cube_001)

# ---- transforms, parenting, visibility, modifiers, constraints
ob_light.location = (2.025, 0.2145, 3.026)
ob_light.rotation_euler = (0.6503, 0.05522, 1.866)
ob_light.lock_rotations_4d = False
ob_light.empty_display_type = 'ARROWS'
ob_light.color = (0.0, 0.0, 0.0, 0.0)
ob_light.lineart.crease_threshold = 0.0
ob_camera.location = (7.359, -6.926, 4.958)
ob_camera.rotation_euler = (1.109, 0.0, 0.8149)
ob_camera.lock_rotations_4d = False
ob_camera.empty_display_type = 'ARROWS'
ob_camera.color = (0.0, 0.0, 0.0, 0.0)
ob_camera.display_type = 'WIRE'
ob_camera.lineart.crease_threshold = 0.0
ob_cube_001.location = (0.0, 0.0, 0.0)
ob_cube_001.rotation_euler = (1.571, -0.0, 0.0)
ob_cube_001.scale = (0.6803, 0.7005, 0.5322)
ob_cube_001.lineart.crease_threshold = 0.0

# ---- collection membership
col_collection.objects.link(ob_light)
col_collection.objects.link(ob_camera)
col_collection.objects.link(ob_cube_001)

# ---- scene / render settings (as saved in the file)
scene.camera = ob_camera
scene.frame_start = 1; scene.frame_end = 250; scene.frame_set(1)
scene.render.engine = 'BLENDER_EEVEE_NEXT'
scene.cycles.use_denoising = False
scene.cycles.samples = 128
scene.cycles.sampling_pattern = 'TABULATED_SOBOL'
scene.cycles.use_adaptive_sampling = False
scene.cycles.use_light_tree = False
scene.view_settings.view_transform = 'Filmic'
bpy.context.view_layer.update()
